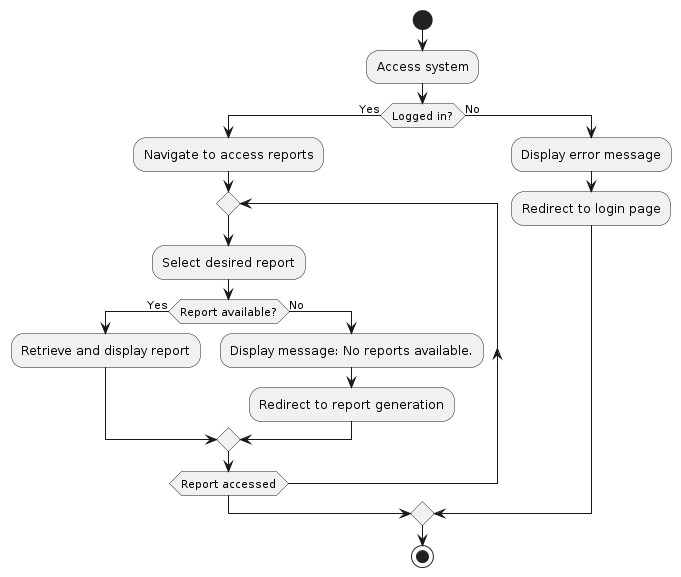

The diagram above was rendered by PlantUML. Its source (embedded in the PNG):
@startuml
|Main|
start
:Access system;
if (Logged in?) then (Yes)
  :Navigate to access reports;
  repeat
    :Select desired report;
    if (Report available?) then (Yes)
      :Retrieve and display report;
    else (No)
      :Display message: No reports available.;
      :Redirect to report generation;
  endif
  repeat while (Report accessed)
else (No)
  :Display error message;
  :Redirect to login page;
endif

|Main|
stop
@enduml